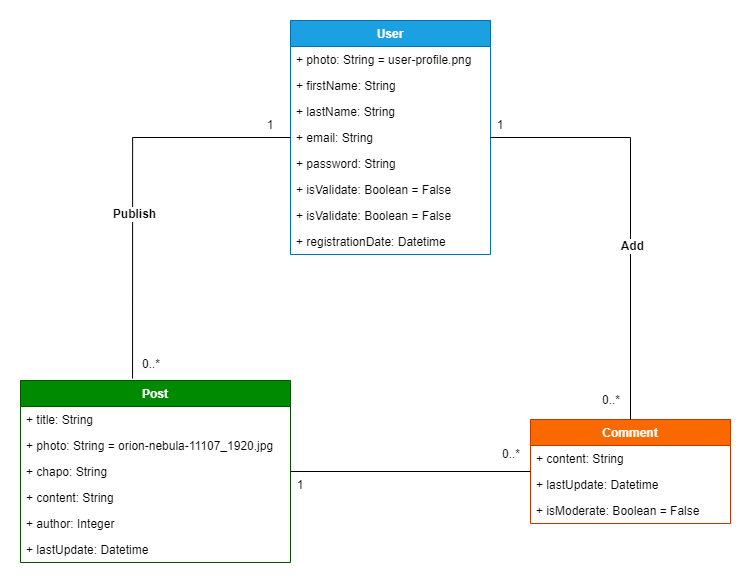

The diagram above was exported from draw.io. Its source (the exported page's mxGraphModel, read from the mxfile embedded in the PNG):
<mxGraphModel dx="868" dy="482" grid="1" gridSize="10" guides="1" tooltips="1" connect="1" arrows="1" fold="1" page="1" pageScale="1" pageWidth="827" pageHeight="1169" math="0" shadow="0">
  <root>
    <mxCell id="0" />
    <mxCell id="1" parent="0" />
    <mxCell id="_O3Xi4JMkV-KJPrzpbfq-1" value="User" style="swimlane;fontStyle=1;childLayout=stackLayout;horizontal=1;startSize=26;fillColor=#1ba1e2;horizontalStack=0;resizeParent=1;resizeParentMax=0;resizeLast=0;collapsible=1;marginBottom=0;strokeColor=#006EAF;fontColor=#ffffff;" parent="1" vertex="1">
      <mxGeometry x="320" y="200" width="200" height="234" as="geometry" />
    </mxCell>
    <mxCell id="_O3Xi4JMkV-KJPrzpbfq-2" value="+ photo: String = user-profile.png" style="text;strokeColor=none;fillColor=none;align=left;verticalAlign=top;spacingLeft=4;spacingRight=4;overflow=hidden;rotatable=0;points=[[0,0.5],[1,0.5]];portConstraint=eastwest;" parent="_O3Xi4JMkV-KJPrzpbfq-1" vertex="1">
      <mxGeometry y="26" width="200" height="26" as="geometry" />
    </mxCell>
    <mxCell id="_O3Xi4JMkV-KJPrzpbfq-3" value="+ firstName: String" style="text;strokeColor=none;fillColor=none;align=left;verticalAlign=top;spacingLeft=4;spacingRight=4;overflow=hidden;rotatable=0;points=[[0,0.5],[1,0.5]];portConstraint=eastwest;" parent="_O3Xi4JMkV-KJPrzpbfq-1" vertex="1">
      <mxGeometry y="52" width="200" height="26" as="geometry" />
    </mxCell>
    <mxCell id="_O3Xi4JMkV-KJPrzpbfq-4" value="+ lastName: String" style="text;strokeColor=none;fillColor=none;align=left;verticalAlign=top;spacingLeft=4;spacingRight=4;overflow=hidden;rotatable=0;points=[[0,0.5],[1,0.5]];portConstraint=eastwest;" parent="_O3Xi4JMkV-KJPrzpbfq-1" vertex="1">
      <mxGeometry y="78" width="200" height="26" as="geometry" />
    </mxCell>
    <mxCell id="_O3Xi4JMkV-KJPrzpbfq-11" value="+ email: String" style="text;strokeColor=none;fillColor=none;align=left;verticalAlign=top;spacingLeft=4;spacingRight=4;overflow=hidden;rotatable=0;points=[[0,0.5],[1,0.5]];portConstraint=eastwest;" parent="_O3Xi4JMkV-KJPrzpbfq-1" vertex="1">
      <mxGeometry y="104" width="200" height="26" as="geometry" />
    </mxCell>
    <mxCell id="_O3Xi4JMkV-KJPrzpbfq-12" value="+ password: String" style="text;strokeColor=none;fillColor=none;align=left;verticalAlign=top;spacingLeft=4;spacingRight=4;overflow=hidden;rotatable=0;points=[[0,0.5],[1,0.5]];portConstraint=eastwest;" parent="_O3Xi4JMkV-KJPrzpbfq-1" vertex="1">
      <mxGeometry y="130" width="200" height="26" as="geometry" />
    </mxCell>
    <mxCell id="_O3Xi4JMkV-KJPrzpbfq-13" value="+ isValidate: Boolean = False" style="text;strokeColor=none;fillColor=none;align=left;verticalAlign=top;spacingLeft=4;spacingRight=4;overflow=hidden;rotatable=0;points=[[0,0.5],[1,0.5]];portConstraint=eastwest;" parent="_O3Xi4JMkV-KJPrzpbfq-1" vertex="1">
      <mxGeometry y="156" width="200" height="26" as="geometry" />
    </mxCell>
    <mxCell id="_O3Xi4JMkV-KJPrzpbfq-14" value="+ isValidate: Boolean = False" style="text;strokeColor=none;fillColor=none;align=left;verticalAlign=top;spacingLeft=4;spacingRight=4;overflow=hidden;rotatable=0;points=[[0,0.5],[1,0.5]];portConstraint=eastwest;" parent="_O3Xi4JMkV-KJPrzpbfq-1" vertex="1">
      <mxGeometry y="182" width="200" height="26" as="geometry" />
    </mxCell>
    <mxCell id="_O3Xi4JMkV-KJPrzpbfq-15" value="+ registrationDate: Datetime" style="text;strokeColor=none;fillColor=none;align=left;verticalAlign=top;spacingLeft=4;spacingRight=4;overflow=hidden;rotatable=0;points=[[0,0.5],[1,0.5]];portConstraint=eastwest;" parent="_O3Xi4JMkV-KJPrzpbfq-1" vertex="1">
      <mxGeometry y="208" width="200" height="26" as="geometry" />
    </mxCell>
    <mxCell id="_O3Xi4JMkV-KJPrzpbfq-16" value="Comment" style="swimlane;fontStyle=1;childLayout=stackLayout;horizontal=1;startSize=26;fillColor=#fa6800;horizontalStack=0;resizeParent=1;resizeParentMax=0;resizeLast=0;collapsible=1;marginBottom=0;strokeColor=#C73500;fontColor=#FFFFFF;" parent="1" vertex="1">
      <mxGeometry x="560" y="599" width="200" height="104" as="geometry" />
    </mxCell>
    <mxCell id="_O3Xi4JMkV-KJPrzpbfq-17" value="+ content: String" style="text;strokeColor=none;fillColor=none;align=left;verticalAlign=top;spacingLeft=4;spacingRight=4;overflow=hidden;rotatable=0;points=[[0,0.5],[1,0.5]];portConstraint=eastwest;" parent="_O3Xi4JMkV-KJPrzpbfq-16" vertex="1">
      <mxGeometry y="26" width="200" height="26" as="geometry" />
    </mxCell>
    <mxCell id="_O3Xi4JMkV-KJPrzpbfq-18" value="+ lastUpdate: Datetime" style="text;strokeColor=none;fillColor=none;align=left;verticalAlign=top;spacingLeft=4;spacingRight=4;overflow=hidden;rotatable=0;points=[[0,0.5],[1,0.5]];portConstraint=eastwest;" parent="_O3Xi4JMkV-KJPrzpbfq-16" vertex="1">
      <mxGeometry y="52" width="200" height="26" as="geometry" />
    </mxCell>
    <mxCell id="_O3Xi4JMkV-KJPrzpbfq-19" value="+ isModerate: Boolean = False" style="text;strokeColor=none;fillColor=none;align=left;verticalAlign=top;spacingLeft=4;spacingRight=4;overflow=hidden;rotatable=0;points=[[0,0.5],[1,0.5]];portConstraint=eastwest;" parent="_O3Xi4JMkV-KJPrzpbfq-16" vertex="1">
      <mxGeometry y="78" width="200" height="26" as="geometry" />
    </mxCell>
    <mxCell id="_O3Xi4JMkV-KJPrzpbfq-25" value="Post" style="swimlane;fontStyle=1;childLayout=stackLayout;horizontal=1;startSize=26;fillColor=#008a00;horizontalStack=0;resizeParent=1;resizeParentMax=0;resizeLast=0;collapsible=1;marginBottom=0;strokeColor=#005700;fontColor=#ffffff;" parent="1" vertex="1">
      <mxGeometry x="50" y="560" width="270" height="182" as="geometry" />
    </mxCell>
    <mxCell id="_O3Xi4JMkV-KJPrzpbfq-26" value="+ title: String" style="text;strokeColor=none;fillColor=none;align=left;verticalAlign=top;spacingLeft=4;spacingRight=4;overflow=hidden;rotatable=0;points=[[0,0.5],[1,0.5]];portConstraint=eastwest;" parent="_O3Xi4JMkV-KJPrzpbfq-25" vertex="1">
      <mxGeometry y="26" width="270" height="26" as="geometry" />
    </mxCell>
    <mxCell id="_O3Xi4JMkV-KJPrzpbfq-27" value="+ photo: String = orion-nebula-11107_1920.jpg" style="text;strokeColor=none;fillColor=none;align=left;verticalAlign=top;spacingLeft=4;spacingRight=4;overflow=hidden;rotatable=0;points=[[0,0.5],[1,0.5]];portConstraint=eastwest;" parent="_O3Xi4JMkV-KJPrzpbfq-25" vertex="1">
      <mxGeometry y="52" width="270" height="26" as="geometry" />
    </mxCell>
    <mxCell id="_O3Xi4JMkV-KJPrzpbfq-28" value="+ chapo: String" style="text;strokeColor=none;fillColor=none;align=left;verticalAlign=top;spacingLeft=4;spacingRight=4;overflow=hidden;rotatable=0;points=[[0,0.5],[1,0.5]];portConstraint=eastwest;" parent="_O3Xi4JMkV-KJPrzpbfq-25" vertex="1">
      <mxGeometry y="78" width="270" height="26" as="geometry" />
    </mxCell>
    <mxCell id="_O3Xi4JMkV-KJPrzpbfq-29" value="+ content: String" style="text;strokeColor=none;fillColor=none;align=left;verticalAlign=top;spacingLeft=4;spacingRight=4;overflow=hidden;rotatable=0;points=[[0,0.5],[1,0.5]];portConstraint=eastwest;" parent="_O3Xi4JMkV-KJPrzpbfq-25" vertex="1">
      <mxGeometry y="104" width="270" height="26" as="geometry" />
    </mxCell>
    <mxCell id="_O3Xi4JMkV-KJPrzpbfq-30" value="+ author: Integer" style="text;strokeColor=none;fillColor=none;align=left;verticalAlign=top;spacingLeft=4;spacingRight=4;overflow=hidden;rotatable=0;points=[[0,0.5],[1,0.5]];portConstraint=eastwest;" parent="_O3Xi4JMkV-KJPrzpbfq-25" vertex="1">
      <mxGeometry y="130" width="270" height="26" as="geometry" />
    </mxCell>
    <mxCell id="_O3Xi4JMkV-KJPrzpbfq-31" value="+ lastUpdate: Datetime" style="text;strokeColor=none;fillColor=none;align=left;verticalAlign=top;spacingLeft=4;spacingRight=4;overflow=hidden;rotatable=0;points=[[0,0.5],[1,0.5]];portConstraint=eastwest;" parent="_O3Xi4JMkV-KJPrzpbfq-25" vertex="1">
      <mxGeometry y="156" width="270" height="26" as="geometry" />
    </mxCell>
    <mxCell id="_O3Xi4JMkV-KJPrzpbfq-39" value="&lt;span style=&quot;color: rgb(0 , 0 , 0) ; font-size: 12px&quot;&gt;0..*&lt;/span&gt;" style="endArrow=none;endFill=0;html=1;edgeStyle=orthogonalEdgeStyle;align=left;verticalAlign=top;rounded=0;fontColor=#FFFFFF;exitX=0.415;exitY=-0.011;exitDx=0;exitDy=0;exitPerimeter=0;entryX=0;entryY=0.5;entryDx=0;entryDy=0;" parent="1" source="_O3Xi4JMkV-KJPrzpbfq-25" target="_O3Xi4JMkV-KJPrzpbfq-11" edge="1">
      <mxGeometry x="-0.8596" y="-8" relative="1" as="geometry">
        <mxPoint x="330" y="600" as="sourcePoint" />
        <mxPoint x="490" y="600" as="targetPoint" />
        <mxPoint as="offset" />
      </mxGeometry>
    </mxCell>
    <mxCell id="_O3Xi4JMkV-KJPrzpbfq-40" value="1" style="edgeLabel;resizable=0;html=1;align=left;verticalAlign=bottom;fontColor=#FFFFFF;" parent="_O3Xi4JMkV-KJPrzpbfq-39" connectable="0" vertex="1">
      <mxGeometry x="-1" relative="1" as="geometry" />
    </mxCell>
    <mxCell id="_O3Xi4JMkV-KJPrzpbfq-41" value="&lt;font color=&quot;#000000&quot; style=&quot;font-size: 12px;&quot;&gt;Publish&lt;/font&gt;" style="edgeLabel;html=1;align=center;verticalAlign=middle;resizable=0;points=[];fontColor=#FFFFFF;fontSize=12;fontStyle=1" parent="_O3Xi4JMkV-KJPrzpbfq-39" vertex="1" connectable="0">
      <mxGeometry x="-0.1777" y="-1" relative="1" as="geometry">
        <mxPoint as="offset" />
      </mxGeometry>
    </mxCell>
    <mxCell id="_O3Xi4JMkV-KJPrzpbfq-42" value="1" style="text;html=1;strokeColor=none;fillColor=none;align=center;verticalAlign=middle;whiteSpace=wrap;rounded=0;fontSize=12;fontColor=#000000;" parent="1" vertex="1">
      <mxGeometry x="270" y="290" width="60" height="30" as="geometry" />
    </mxCell>
    <mxCell id="_O3Xi4JMkV-KJPrzpbfq-43" value="&lt;span style=&quot;color: rgb(0 , 0 , 0) ; font-size: 12px&quot;&gt;0..*&lt;/span&gt;" style="endArrow=none;endFill=0;html=1;edgeStyle=orthogonalEdgeStyle;align=left;verticalAlign=top;rounded=0;fontColor=#FFFFFF;entryX=1;entryY=0.5;entryDx=0;entryDy=0;exitX=0.5;exitY=0;exitDx=0;exitDy=0;" parent="1" source="_O3Xi4JMkV-KJPrzpbfq-16" target="_O3Xi4JMkV-KJPrzpbfq-11" edge="1">
      <mxGeometry x="-0.8433" y="30" relative="1" as="geometry">
        <mxPoint x="660" y="550" as="sourcePoint" />
        <mxPoint x="760" y="319" as="targetPoint" />
        <mxPoint as="offset" />
      </mxGeometry>
    </mxCell>
    <mxCell id="_O3Xi4JMkV-KJPrzpbfq-44" value="1" style="edgeLabel;resizable=0;html=1;align=left;verticalAlign=bottom;fontColor=#FFFFFF;" parent="_O3Xi4JMkV-KJPrzpbfq-43" connectable="0" vertex="1">
      <mxGeometry x="-1" relative="1" as="geometry" />
    </mxCell>
    <mxCell id="_O3Xi4JMkV-KJPrzpbfq-45" value="&lt;font color=&quot;#000000&quot; style=&quot;font-size: 12px&quot;&gt;Add&lt;/font&gt;" style="edgeLabel;html=1;align=center;verticalAlign=middle;resizable=0;points=[];fontColor=#FFFFFF;fontSize=12;fontStyle=1" parent="_O3Xi4JMkV-KJPrzpbfq-43" vertex="1" connectable="0">
      <mxGeometry x="-0.1777" y="-1" relative="1" as="geometry">
        <mxPoint as="offset" />
      </mxGeometry>
    </mxCell>
    <mxCell id="_O3Xi4JMkV-KJPrzpbfq-46" value="1" style="text;html=1;strokeColor=none;fillColor=none;align=center;verticalAlign=middle;whiteSpace=wrap;rounded=0;fontSize=12;fontColor=#000000;" parent="1" vertex="1">
      <mxGeometry x="500" y="290" width="60" height="30" as="geometry" />
    </mxCell>
    <mxCell id="_O3Xi4JMkV-KJPrzpbfq-47" value="&lt;span style=&quot;color: rgb(0 , 0 , 0) ; font-size: 12px&quot;&gt;0..*&lt;/span&gt;" style="endArrow=none;endFill=0;html=1;edgeStyle=orthogonalEdgeStyle;align=left;verticalAlign=top;rounded=0;fontColor=#FFFFFF;fontSize=12;" parent="1" source="_O3Xi4JMkV-KJPrzpbfq-25" target="_O3Xi4JMkV-KJPrzpbfq-16" edge="1">
      <mxGeometry x="0.75" y="31" relative="1" as="geometry">
        <mxPoint x="329.99999999999994" y="660.998" as="sourcePoint" />
        <mxPoint x="487.95" y="420" as="targetPoint" />
        <mxPoint as="offset" />
      </mxGeometry>
    </mxCell>
    <mxCell id="_O3Xi4JMkV-KJPrzpbfq-48" value="1" style="edgeLabel;resizable=0;html=1;align=left;verticalAlign=bottom;fontColor=#FFFFFF;" parent="_O3Xi4JMkV-KJPrzpbfq-47" connectable="0" vertex="1">
      <mxGeometry x="-1" relative="1" as="geometry" />
    </mxCell>
    <mxCell id="_O3Xi4JMkV-KJPrzpbfq-50" value="1" style="text;html=1;strokeColor=none;fillColor=none;align=center;verticalAlign=middle;whiteSpace=wrap;rounded=0;fontSize=12;fontColor=#000000;" parent="1" vertex="1">
      <mxGeometry x="300" y="650" width="60" height="30" as="geometry" />
    </mxCell>
  </root>
</mxGraphModel>